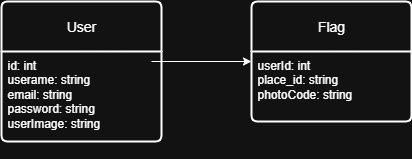

The diagram above was exported from draw.io. Its source (the exported page's mxGraphModel, read from the mxfile embedded in the PNG):
<mxGraphModel dx="1042" dy="562" grid="1" gridSize="10" guides="1" tooltips="1" connect="1" arrows="1" fold="1" page="1" pageScale="1" pageWidth="827" pageHeight="1169" math="0" shadow="0">
  <root>
    <mxCell id="0" />
    <mxCell id="1" parent="0" />
    <mxCell id="8ms47lCfDW1S8lrf-xzu-1" value="User" style="swimlane;childLayout=stackLayout;horizontal=1;startSize=50;horizontalStack=0;rounded=1;fontSize=14;fontStyle=0;strokeWidth=2;resizeParent=0;resizeLast=1;shadow=0;dashed=0;align=center;arcSize=4;whiteSpace=wrap;html=1;" vertex="1" parent="1">
      <mxGeometry x="70" y="30" width="160" height="140" as="geometry" />
    </mxCell>
    <mxCell id="8ms47lCfDW1S8lrf-xzu-2" value="id: int&lt;div&gt;userame: string&amp;nbsp;&lt;/div&gt;&lt;div&gt;email: string&lt;/div&gt;&lt;div&gt;password: string&amp;nbsp;&lt;/div&gt;&lt;div&gt;userImage: string&lt;/div&gt;&lt;div&gt;&lt;br&gt;&lt;/div&gt;&lt;div&gt;&lt;br&gt;&lt;/div&gt;" style="align=left;strokeColor=none;fillColor=none;spacingLeft=4;spacingRight=4;fontSize=12;verticalAlign=top;resizable=0;rotatable=0;part=1;html=1;whiteSpace=wrap;" vertex="1" parent="8ms47lCfDW1S8lrf-xzu-1">
      <mxGeometry y="50" width="160" height="90" as="geometry" />
    </mxCell>
    <mxCell id="8ms47lCfDW1S8lrf-xzu-6" style="edgeStyle=orthogonalEdgeStyle;rounded=0;orthogonalLoop=1;jettySize=auto;html=1;exitX=0.5;exitY=1;exitDx=0;exitDy=0;" edge="1" parent="8ms47lCfDW1S8lrf-xzu-1" source="8ms47lCfDW1S8lrf-xzu-2" target="8ms47lCfDW1S8lrf-xzu-2">
      <mxGeometry relative="1" as="geometry" />
    </mxCell>
    <mxCell id="8ms47lCfDW1S8lrf-xzu-3" value="Flag" style="swimlane;childLayout=stackLayout;horizontal=1;startSize=50;horizontalStack=0;rounded=1;fontSize=14;fontStyle=0;strokeWidth=2;resizeParent=0;resizeLast=1;shadow=0;dashed=0;align=center;arcSize=4;whiteSpace=wrap;html=1;" vertex="1" parent="1">
      <mxGeometry x="320" y="30" width="160" height="120" as="geometry" />
    </mxCell>
    <mxCell id="8ms47lCfDW1S8lrf-xzu-4" value="userId: int&lt;div&gt;place_id: string&lt;/div&gt;&lt;div&gt;photoCode: string&amp;nbsp;&lt;br&gt;&lt;br&gt;&lt;/div&gt;" style="align=left;strokeColor=none;fillColor=none;spacingLeft=4;spacingRight=4;fontSize=12;verticalAlign=top;resizable=0;rotatable=0;part=1;html=1;whiteSpace=wrap;" vertex="1" parent="8ms47lCfDW1S8lrf-xzu-3">
      <mxGeometry y="50" width="160" height="70" as="geometry" />
    </mxCell>
    <mxCell id="8ms47lCfDW1S8lrf-xzu-5" value="" style="endArrow=classic;html=1;rounded=0;" edge="1" parent="1">
      <mxGeometry width="50" height="50" relative="1" as="geometry">
        <mxPoint x="220" y="90" as="sourcePoint" />
        <mxPoint x="320" y="90" as="targetPoint" />
      </mxGeometry>
    </mxCell>
  </root>
</mxGraphModel>